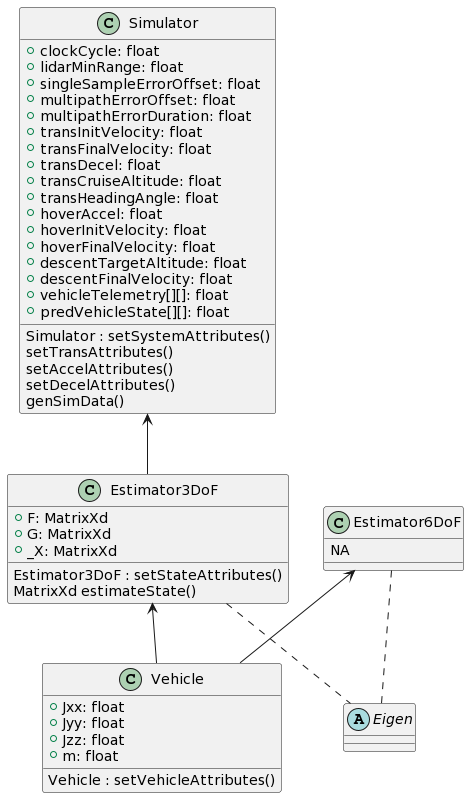

The diagram above was rendered by PlantUML. Its source (embedded in the PNG):
@startuml
Simulator <-- Estimator3DoF
Estimator3DoF <-- Vehicle
Estimator3DoF .. Eigen
Estimator6DoF <-- Vehicle
Estimator6DoF .. Eigen

class Simulator { 
+clockCycle: float
+lidarMinRange: float
+singleSampleErrorOffset: float
+multipathErrorOffset: float
+multipathErrorDuration: float
+transInitVelocity: float
+transFinalVelocity: float
+transDecel: float
+transCruiseAltitude: float
+transHeadingAngle: float
+hoverAccel: float
+hoverInitVelocity: float
+hoverFinalVelocity: float
+descentTargetAltitude: float
+descentFinalVelocity: float
+vehicleTelemetry[][]: float
+predVehicleState[][]: float
Simulator : setSystemAttributes()\nsetTransAttributes()\nsetAccelAttributes()\nsetDecelAttributes()\ngenSimData()
}

class Estimator3DoF{
+F: MatrixXd
+G: MatrixXd
+_X: MatrixXd
Estimator3DoF : setStateAttributes()\nMatrixXd estimateState()
}

class Vehicle {
+Jxx: float
+Jyy: float
+Jzz: float
+m: float
Vehicle : setVehicleAttributes()
}

abstract Eigen {}

Estimator6DoF : NA
@enduml